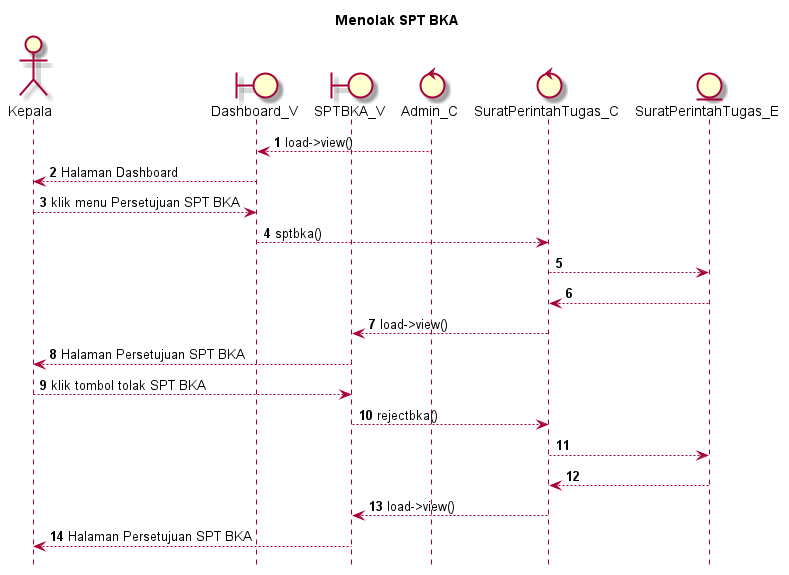

The diagram above was rendered by PlantUML. Its source (embedded in the PNG):
@startuml

autonumber
hide footbox
title Menolak SPT BKA

Actor Kepala
boundary Dashboard_V
boundary SPTBKA_V
control Admin_C
control SuratPerintahTugas_C
Entity SuratPerintahTugas_E

Admin_C --> Dashboard_V: load->view()
Dashboard_V --> Kepala: Halaman Dashboard
Kepala --> Dashboard_V: klik menu Persetujuan SPT BKA
Dashboard_V --> SuratPerintahTugas_C: sptbka()
SuratPerintahTugas_C --> SuratPerintahTugas_E:
    
    SuratPerintahTugas_E --> SuratPerintahTugas_C:
    SuratPerintahTugas_C --> SPTBKA_V: load->view()
    SPTBKA_V --> Kepala: Halaman Persetujuan SPT BKA

Kepala --> SPTBKA_V: klik tombol tolak SPT BKA
SPTBKA_V --> SuratPerintahTugas_C: rejectbka()
SuratPerintahTugas_C --> SuratPerintahTugas_E:
   
    SuratPerintahTugas_E --> SuratPerintahTugas_C:
    SuratPerintahTugas_C --> SPTBKA_V: load->view()
    SPTBKA_V --> Kepala: Halaman Persetujuan SPT BKA

@enduml